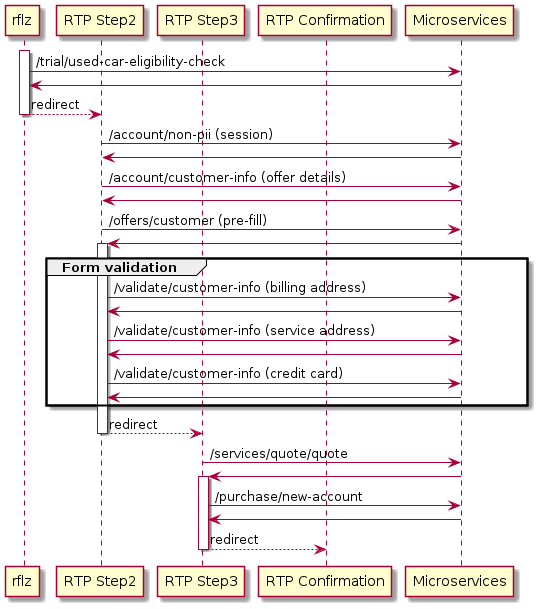

The diagram above was rendered by PlantUML. Its source (embedded in the PNG):
@startuml
participant rflz
participant "RTP Step2" as step2
participant "RTP Step3" as step3
participant "RTP Confirmation" as confirmation
participant Microservices as m

activate rflz
  rflz -> m: /trial/used-car-eligibility-check
  m -> rflz

  rflz --> step2: redirect
deactivate rflz

step2 -> m: /account/non-pii (session)
m -> step2

step2 -> m: /account/customer-info (offer details)
m -> step2

step2 -> m: /offers/customer (pre-fill)
m -> step2

activate step2

  group Form validation
    step2 -> m: /validate/customer-info (billing address)
    m -> step2

    step2 -> m: /validate/customer-info (service address)
    m -> step2

    step2 -> m: /validate/customer-info (credit card)
    m -> step2

  end

  step2 --> step3: redirect

deactivate step2

step3 -> m: /services/quote/quote
m -> step3

activate step3
  step3 -> m: /purchase/new-account
  m -> step3

  step3 --> confirmation: redirect

deactivate step3
@enduml